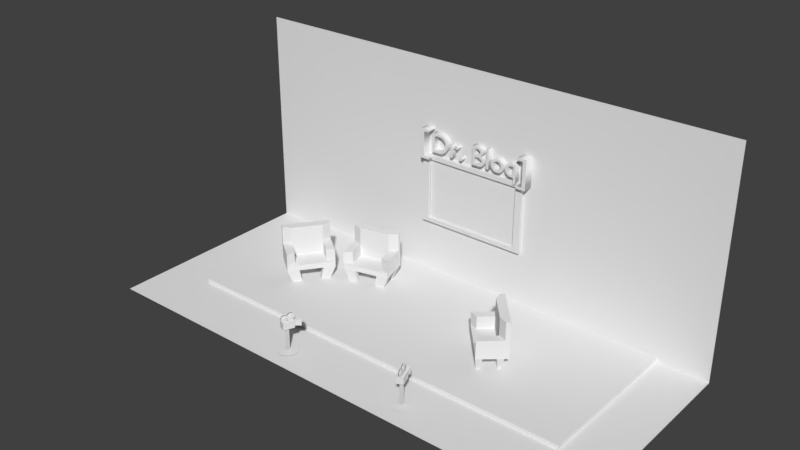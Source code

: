 # Source: Dr._Bloq_Set.blend  (saved by Blender 2.79.0; exported with 4.5.12 LTS)
import bpy
from mathutils import Matrix  # noqa: F401  (used for matrix-valued properties, if any)

bpy.ops.wm.read_factory_settings(use_empty=True)
scene = bpy.context.scene
scene.name = 'Scene'

# ---- collections
col_collection_1 = bpy.data.collections.new('Collection 1'); scene.collection.children.link(col_collection_1)
col_collection_2 = bpy.data.collections.new('Collection 2'); scene.collection.children.link(col_collection_2)

# ---- world
world_world = bpy.data.worlds.new('World'); scene.world = world_world
world_world.color = (0.05088, 0.05088, 0.05088)
world_world.use_sun_shadow = False
world_world.sun_shadow_jitter_overblur = 0.0
world_world.cycles.sampling_method = 'MANUAL'

# ---- meshes
me_cube_003 = bpy.data.meshes.new('Cube.003')
me_cube_003.from_pydata([(-1.0, -1.166, -1.0), (-1.0, -1.166, 0.8643), (-1.0, 1.022, -1.0), (-1.0, 1.022, 0.8643), (1.0, -1.166, -1.0), (1.0, -1.166, 0.8643), (1.0, 1.022, -1.0), (1.0, 1.022, 0.8643), (0.0, -0.3567, -1.78), (0.0, -0.3567, -1.78), (0.0, -0.3567, -1.78), (0.0, -0.3567, -1.78), (0.0, -0.3567, -1.78), (0.0, -0.3567, -1.78), (0.0, -0.3567, -1.78), (0.0, -0.3567, -1.78)], [], [(0, 1, 3, 2), (2, 3, 7, 6), (6, 7, 5, 4), (4, 5, 1, 0), (2, 6, 4, 0), (7, 3, 1, 5), (8, 9, 11, 10), (10, 11, 15, 14), (14, 15, 13, 12), (12, 13, 9, 8), (10, 14, 12, 8), (15, 11, 9, 13)])
me_cube_003.use_remesh_preserve_volume = False
me_cube_003.use_remesh_preserve_attributes = False
me_cube_003.use_mirror_vertex_groups = False
me_cube_003.update()
me_cube_001 = bpy.data.meshes.new('Cube.001')
me_cube_001.from_pydata([(-1.243, -2.159, -1.0), (-1.243, -2.159, 1.0), (-1.243, 1.0, -1.0), (-1.243, 1.0, 1.0), (1.243, -2.159, -1.0), (1.243, -2.159, 1.0), (1.243, 1.0, -1.0), (1.243, 1.0, 1.0)], [], [(0, 1, 3, 2), (2, 3, 7, 6), (6, 7, 5, 4), (4, 5, 1, 0), (2, 6, 4, 0), (7, 3, 1, 5)])
me_cube_001.polygons.foreach_set('use_smooth', [True] * 6)
me_cube_001.use_remesh_preserve_volume = False
me_cube_001.use_remesh_preserve_attributes = False
me_cube_001.use_mirror_vertex_groups = False
me_cube_001.update()
me_cube_002 = bpy.data.meshes.new('Cube.002')
me_cube_002.from_pydata([(-1.0, -1.0, -1.0), (-1.0, -1.0, 1.0), (-1.0, 1.0, -1.0), (-1.0, 1.0, 1.0), (1.0, -1.0, -1.0), (1.0, -1.0, 1.0), (1.0, 1.0, -1.0), (1.0, 1.0, 1.0)], [], [(0, 1, 3, 2), (2, 3, 7, 6), (6, 7, 5, 4), (4, 5, 1, 0), (2, 6, 4, 0), (7, 3, 1, 5)])
me_cube_002.polygons.foreach_set('use_smooth', [True] * 6)
me_cube_002.use_remesh_preserve_volume = False
me_cube_002.use_remesh_preserve_attributes = False
me_cube_002.use_mirror_vertex_groups = False
me_cube_002.update()
me_cube_009 = bpy.data.meshes.new('Cube.009')
me_cube_009.from_pydata([(-0.6216, -1.0, -0.5808), (-0.6216, -1.0, 0.5808), (-1.0, 2.277, -1.0), (-1.0, 2.277, 1.0), (0.6216, -1.0, -0.5808), (0.6216, -1.0, 0.5808), (1.0, 2.277, -1.0), (1.0, 2.277, 1.0), (-1.0, -1.0, -1.0), (-1.0, -1.0, 1.0), (1.0, -1.0, 1.0), (1.0, -1.0, -1.0), (-0.3913, -1.404, -0.3656), (-0.3913, -1.404, 0.3656), (0.3913, -1.404, 0.3656), (0.3913, -1.404, -0.3656), (-1.0, 1.0, -1.0), (1.0, 1.0, -1.0), (1.0, -1.0, -1.0), (-1.0, -1.0, -1.0), (-0.9922, -2.9, -0.974), (-0.9922, -2.9, 0.974), (0.9922, -2.9, 0.974), (0.9922, -2.9, -0.974)], [], [(8, 9, 3, 2), (2, 3, 7, 6), (6, 7, 10, 11), (5, 1, 21, 22), (16, 17, 18, 19), (7, 3, 9, 10), (0, 1, 9, 8), (5, 4, 11, 10), (4, 0, 8, 11), (1, 5, 10, 9), (15, 14, 13, 12), (4, 5, 22, 23), (0, 4, 23, 20), (1, 0, 20, 21), (2, 6, 17, 16), (6, 11, 18, 17), (11, 8, 19, 18), (8, 2, 16, 19), (12, 13, 21, 20), (14, 15, 23, 22), (15, 12, 20, 23), (13, 14, 22, 21)])
me_cube_009.use_remesh_preserve_volume = False
me_cube_009.use_remesh_preserve_attributes = False
me_cube_009.use_mirror_vertex_groups = False
me_cube_009.update()
me_cylinder_003 = bpy.data.meshes.new('Cylinder.003')
me_cylinder_003.from_pydata([(0.0, 1.0, -1.0), (0.0, 1.0, 1.0), (0.1951, 0.9808, -1.0), (0.1951, 0.9808, 1.0), (0.3827, 0.9239, -1.0), (0.3827, 0.9239, 1.0), (0.5556, 0.8315, -1.0), (0.5556, 0.8315, 1.0), (0.7071, 0.7071, -1.0), (0.7071, 0.7071, 1.0), (0.8315, 0.5556, -1.0), (0.8315, 0.5556, 1.0), (0.9239, 0.3827, -1.0), (0.9239, 0.3827, 1.0), (0.9808, 0.1951, -1.0), (0.9808, 0.1951, 1.0), (1.0, 7.55e-08, -1.0), (1.0, 7.55e-08, 1.0), (0.9808, -0.1951, -1.0), (0.9808, -0.1951, 1.0), (0.9239, -0.3827, -1.0), (0.9239, -0.3827, 1.0), (0.8315, -0.5556, -1.0), (0.8315, -0.5556, 1.0), (0.7071, -0.7071, -1.0), (0.7071, -0.7071, 1.0), (0.5556, -0.8315, -1.0), (0.5556, -0.8315, 1.0), (0.3827, -0.9239, -1.0), (0.3827, -0.9239, 1.0), (0.1951, -0.9808, -1.0), (0.1951, -0.9808, 1.0), (-3.258e-07, -1.0, -1.0), (-3.258e-07, -1.0, 1.0), (-0.1951, -0.9808, -1.0), (-0.1951, -0.9808, 1.0), (-0.3827, -0.9239, -1.0), (-0.3827, -0.9239, 1.0), (-0.5556, -0.8315, -1.0), (-0.5556, -0.8315, 1.0), (-0.7071, -0.7071, -1.0), (-0.7071, -0.7071, 1.0), (-0.8315, -0.5556, -1.0), (-0.8315, -0.5556, 1.0), (-0.9239, -0.3827, -1.0), (-0.9239, -0.3827, 1.0), (-0.9808, -0.1951, -1.0), (-0.9808, -0.1951, 1.0), (-1.0, 9.656e-07, -1.0), (-1.0, 9.656e-07, 1.0), (-0.9808, 0.1951, -1.0), (-0.9808, 0.1951, 1.0), (-0.9239, 0.3827, -1.0), (-0.9239, 0.3827, 1.0), (-0.8315, 0.5556, -1.0), (-0.8315, 0.5556, 1.0), (-0.7071, 0.7071, -1.0), (-0.7071, 0.7071, 1.0), (-0.5556, 0.8315, -1.0), (-0.5556, 0.8315, 1.0), (-0.3827, 0.9239, -1.0), (-0.3827, 0.9239, 1.0), (-0.1951, 0.9808, -1.0), (-0.1951, 0.9808, 1.0), (-0.1591, -0.8616, -0.9986), (-0.1591, -0.8616, 1.001), (0.06855, -0.884, -0.9986), (0.06855, -0.884, 1.001), (0.2874, -0.9504, -0.9986), (0.2874, -0.9504, 1.001), (0.4891, -1.058, -0.9986), (0.4891, -1.058, 1.001), (0.6659, -1.203, -0.9986), (0.6659, -1.203, 1.001), (0.811, -1.38, -0.9986), (0.811, -1.38, 1.001), (0.9188, -1.582, -0.9986), (0.9188, -1.582, 1.001), (0.9852, -1.801, -0.9986), (0.9852, -1.801, 1.001), (1.008, -2.028, -0.9986), (1.008, -2.028, 1.001), (0.9852, -2.256, -0.9986), (0.9852, -2.256, 1.001), (0.9188, -2.475, -0.9986), (0.9188, -2.475, 1.001), (0.811, -2.676, -0.9986), (0.811, -2.676, 1.001), (0.6659, -2.853, -0.9986), (0.6659, -2.853, 1.001), (0.4891, -2.998, -0.9986), (0.4891, -2.998, 1.001), (0.2874, -3.106, -0.9986), (0.2874, -3.106, 1.001), (0.06855, -3.172, -0.9986), (0.06855, -3.172, 1.001), (-0.1591, -3.195, -0.9986), (-0.1591, -3.195, 1.001), (-0.3867, -3.172, -0.9986), (-0.3867, -3.172, 1.001), (-0.6055, -3.106, -0.9986), (-0.6055, -3.106, 1.001), (-0.8072, -2.998, -0.9986), (-0.8072, -2.998, 1.001), (-0.984, -2.853, -0.9986), (-0.984, -2.853, 1.001), (-1.129, -2.676, -0.9986), (-1.129, -2.676, 1.001), (-1.237, -2.475, -0.9986), (-1.237, -2.475, 1.001), (-1.303, -2.256, -0.9986), (-1.303, -2.256, 1.001), (-1.326, -2.028, -0.9986), (-1.326, -2.028, 1.001), (-1.303, -1.801, -0.9986), (-1.303, -1.801, 1.001), (-1.237, -1.582, -0.9986), (-1.237, -1.582, 1.001), (-1.129, -1.38, -0.9986), (-1.129, -1.38, 1.001), (-0.984, -1.203, -0.9986), (-0.984, -1.203, 1.001), (-0.8072, -1.058, -0.9986), (-0.8072, -1.058, 1.001), (-0.6055, -0.9504, -0.9986), (-0.6055, -0.9504, 1.001), (-0.3867, -0.884, -0.9986), (-0.3867, -0.884, 1.001)], [], [(0, 1, 3, 2), (2, 3, 5, 4), (4, 5, 7, 6), (6, 7, 9, 8), (8, 9, 11, 10), (10, 11, 13, 12), (12, 13, 15, 14), (14, 15, 17, 16), (16, 17, 19, 18), (18, 19, 21, 20), (20, 21, 23, 22), (22, 23, 25, 24), (24, 25, 27, 26), (26, 27, 29, 28), (28, 29, 31, 30), (30, 31, 33, 32), (32, 33, 35, 34), (34, 35, 37, 36), (36, 37, 39, 38), (38, 39, 41, 40), (40, 41, 43, 42), (42, 43, 45, 44), (44, 45, 47, 46), (46, 47, 49, 48), (48, 49, 51, 50), (50, 51, 53, 52), (52, 53, 55, 54), (54, 55, 57, 56), (56, 57, 59, 58), (58, 59, 61, 60), (3, 1, 63, 61, 59, 57, 55, 53, 51, 49, 47, 45, 43, 41, 39, 37, 35, 33, 31, 29, 27, 25, 23, 21, 19, 17, 15, 13, 11, 9, 7, 5), (60, 61, 63, 62), (62, 63, 1, 0), (0, 2, 4, 6, 8, 10, 12, 14, 16, 18, 20, 22, 24, 26, 28, 30, 32, 34, 36, 38, 40, 42, 44, 46, 48, 50, 52, 54, 56, 58, 60, 62), (64, 65, 67, 66), (66, 67, 69, 68), (68, 69, 71, 70), (70, 71, 73, 72), (72, 73, 75, 74), (74, 75, 77, 76), (76, 77, 79, 78), (78, 79, 81, 80), (80, 81, 83, 82), (82, 83, 85, 84), (84, 85, 87, 86), (86, 87, 89, 88), (88, 89, 91, 90), (90, 91, 93, 92), (92, 93, 95, 94), (94, 95, 97, 96), (96, 97, 99, 98), (98, 99, 101, 100), (100, 101, 103, 102), (102, 103, 105, 104), (104, 105, 107, 106), (106, 107, 109, 108), (108, 109, 111, 110), (110, 111, 113, 112), (112, 113, 115, 114), (114, 115, 117, 116), (116, 117, 119, 118), (118, 119, 121, 120), (120, 121, 123, 122), (122, 123, 125, 124), (67, 65, 127, 125, 123, 121, 119, 117, 115, 113, 111, 109, 107, 105, 103, 101, 99, 97, 95, 93, 91, 89, 87, 85, 83, 81, 79, 77, 75, 73, 71, 69), (124, 125, 127, 126), (126, 127, 65, 64), (64, 66, 68, 70, 72, 74, 76, 78, 80, 82, 84, 86, 88, 90, 92, 94, 96, 98, 100, 102, 104, 106, 108, 110, 112, 114, 116, 118, 120, 122, 124, 126)])
me_cylinder_003.polygons.foreach_set('use_smooth', [True] * 68)
me_cylinder_003.use_remesh_preserve_volume = False
me_cylinder_003.use_remesh_preserve_attributes = False
me_cylinder_003.use_mirror_vertex_groups = False
me_cylinder_003.update()
me_cylinder_000 = bpy.data.meshes.new('Cylinder.000')
me_cylinder_000.from_pydata([(0.0, 1.0, -1.0), (-3.128e-07, 0.1808, 1.0), (0.1951, 0.9808, -1.0), (0.03527, 0.1773, 1.0), (0.3827, 0.9239, -1.0), (0.06918, 0.167, 1.0), (0.5556, 0.8315, -1.0), (0.1004, 0.1503, 1.0), (0.7071, 0.7071, -1.0), (0.1278, 0.1278, 1.0), (0.8315, 0.5556, -1.0), (0.1503, 0.1004, 1.0), (0.9239, 0.3827, -1.0), (0.167, 0.06918, 1.0), (0.9808, 0.1951, -1.0), (0.1773, 0.03527, 1.0), (1.0, 7.55e-08, -1.0), (0.1808, -5.023e-08, 1.0), (0.9808, -0.1951, -1.0), (0.1773, -0.03527, 1.0), (0.9239, -0.3827, -1.0), (0.167, -0.06918, 1.0), (0.8315, -0.5556, -1.0), (0.1503, -0.1004, 1.0), (0.7071, -0.7071, -1.0), (0.1278, -0.1278, 1.0), (0.5556, -0.8315, -1.0), (0.1004, -0.1503, 1.0), (0.3827, -0.9239, -1.0), (0.06918, -0.167, 1.0), (0.1951, -0.9808, -1.0), (0.03527, -0.1773, 1.0), (-3.258e-07, -1.0, -1.0), (-7.438e-08, -0.1808, 1.0), (-0.1951, -0.9808, -1.0), (-0.03527, -0.1773, 1.0), (-0.3827, -0.9239, -1.0), (-0.06918, -0.167, 1.0), (-0.5556, -0.8315, -1.0), (-0.1004, -0.1503, 1.0), (-0.7071, -0.7071, -1.0), (-0.1278, -0.1278, 1.0), (-0.8315, -0.5556, -1.0), (-0.1503, -0.1004, 1.0), (-0.9239, -0.3827, -1.0), (-0.167, -0.06918, 1.0), (-0.9808, -0.1951, -1.0), (-0.1773, -0.03527, 1.0), (-1.0, 9.656e-07, -1.0), (-0.1808, 2.173e-07, 1.0), (-0.9808, 0.1951, -1.0), (-0.1773, 0.03527, 1.0), (-0.9239, 0.3827, -1.0), (-0.167, 0.06918, 1.0), (-0.8315, 0.5556, -1.0), (-0.1503, 0.1004, 1.0), (-0.7071, 0.7071, -1.0), (-0.1278, 0.1278, 1.0), (-0.5556, 0.8315, -1.0), (-0.1004, 0.1503, 1.0), (-0.3827, 0.9239, -1.0), (-0.06918, 0.167, 1.0), (-0.1951, 0.9808, -1.0), (-0.03527, 0.1773, 1.0), (0.1951, 0.9808, 1.0), (0.0, 1.0, 1.0), (0.3827, 0.9239, 1.0), (0.5556, 0.8315, 1.0), (0.7071, 0.7071, 1.0), (0.8315, 0.5556, 1.0), (0.9239, 0.3827, 1.0), (0.9808, 0.1951, 1.0), (1.0, 7.55e-08, 1.0), (0.9808, -0.1951, 1.0), (0.9239, -0.3827, 1.0), (0.8315, -0.5556, 1.0), (0.7071, -0.7071, 1.0), (0.5556, -0.8315, 1.0), (0.3827, -0.9239, 1.0), (0.1951, -0.9808, 1.0), (-3.258e-07, -1.0, 1.0), (-0.1951, -0.9808, 1.0), (-0.3827, -0.9239, 1.0), (-0.5556, -0.8315, 1.0), (-0.7071, -0.7071, 1.0), (-0.8315, -0.5556, 1.0), (-0.9239, -0.3827, 1.0), (-0.9808, -0.1951, 1.0), (-1.0, 9.656e-07, 1.0), (-0.9808, 0.1951, 1.0), (-0.9239, 0.3827, 1.0), (-0.8315, 0.5556, 1.0), (-0.7071, 0.7071, 1.0), (-0.5556, 0.8315, 1.0), (-0.3827, 0.9239, 1.0), (-0.1951, 0.9808, 1.0), (0.03527, 0.1773, 67.82), (-3.03e-07, 0.1808, 67.82), (0.06918, 0.167, 67.82), (0.1004, 0.1503, 67.82), (0.1278, 0.1278, 67.82), (0.1503, 0.1004, 67.82), (0.167, 0.06918, 67.82), (0.1773, 0.03527, 67.82), (0.1808, -5.023e-08, 67.82), (0.1773, -0.03527, 67.82), (0.167, -0.06918, 67.82), (0.1503, -0.1004, 67.82), (0.1278, -0.1278, 67.82), (0.1004, -0.1503, 67.82), (0.06918, -0.167, 67.82), (0.03527, -0.1773, 67.82), (-6.459e-08, -0.1808, 67.82), (-0.03527, -0.1773, 67.82), (-0.06918, -0.167, 67.82), (-0.1004, -0.1503, 67.82), (-0.1278, -0.1278, 67.82), (-0.1503, -0.1004, 67.82), (-0.167, -0.06918, 67.82), (-0.1773, -0.03527, 67.82), (-0.1808, 2.173e-07, 67.82), (-0.1773, 0.03527, 67.82), (-0.167, 0.06918, 67.82), (-0.1503, 0.1004, 67.82), (-0.1278, 0.1278, 67.82), (-0.1004, 0.1503, 67.82), (-0.06918, 0.167, 67.82), (-0.03527, 0.1773, 67.82)], [], [(0, 65, 64, 2), (2, 64, 66, 4), (4, 66, 67, 6), (6, 67, 68, 8), (8, 68, 69, 10), (10, 69, 70, 12), (12, 70, 71, 14), (14, 71, 72, 16), (16, 72, 73, 18), (18, 73, 74, 20), (20, 74, 75, 22), (22, 75, 76, 24), (24, 76, 77, 26), (26, 77, 78, 28), (28, 78, 79, 30), (30, 79, 80, 32), (32, 80, 81, 34), (34, 81, 82, 36), (36, 82, 83, 38), (38, 83, 84, 40), (40, 84, 85, 42), (42, 85, 86, 44), (44, 86, 87, 46), (46, 87, 88, 48), (48, 88, 89, 50), (50, 89, 90, 52), (52, 90, 91, 54), (54, 91, 92, 56), (56, 92, 93, 58), (58, 93, 94, 60), (53, 51, 121, 122), (60, 94, 95, 62), (62, 95, 65, 0), (0, 2, 4, 6, 8, 10, 12, 14, 16, 18, 20, 22, 24, 26, 28, 30, 32, 34, 36, 38, 40, 42, 44, 46, 48, 50, 52, 54, 56, 58, 60, 62), (1, 3, 64, 65), (3, 5, 66, 64), (5, 7, 67, 66), (7, 9, 68, 67), (9, 11, 69, 68), (11, 13, 70, 69), (13, 15, 71, 70), (15, 17, 72, 71), (17, 19, 73, 72), (19, 21, 74, 73), (21, 23, 75, 74), (23, 25, 76, 75), (25, 27, 77, 76), (27, 29, 78, 77), (29, 31, 79, 78), (31, 33, 80, 79), (33, 35, 81, 80), (35, 37, 82, 81), (37, 39, 83, 82), (39, 41, 84, 83), (41, 43, 85, 84), (43, 45, 86, 85), (45, 47, 87, 86), (47, 49, 88, 87), (49, 51, 89, 88), (51, 53, 90, 89), (53, 55, 91, 90), (55, 57, 92, 91), (57, 59, 93, 92), (59, 61, 94, 93), (61, 63, 95, 94), (63, 1, 65, 95), (96, 97, 127, 126, 125, 124, 123, 122, 121, 120, 119, 118, 117, 116, 115, 114, 113, 112, 111, 110, 109, 108, 107, 106, 105, 104, 103, 102, 101, 100, 99, 98), (27, 25, 108, 109), (55, 53, 122, 123), (29, 27, 109, 110), (3, 1, 97, 96), (57, 55, 123, 124), (31, 29, 110, 111), (5, 3, 96, 98), (59, 57, 124, 125), (33, 31, 111, 112), (7, 5, 98, 99), (61, 59, 125, 126), (35, 33, 112, 113), (9, 7, 99, 100), (63, 61, 126, 127), (37, 35, 113, 114), (11, 9, 100, 101), (1, 63, 127, 97), (39, 37, 114, 115), (13, 11, 101, 102), (41, 39, 115, 116), (15, 13, 102, 103), (43, 41, 116, 117), (17, 15, 103, 104), (45, 43, 117, 118), (19, 17, 104, 105), (47, 45, 118, 119), (21, 19, 105, 106), (49, 47, 119, 120), (23, 21, 106, 107), (51, 49, 120, 121), (25, 23, 107, 108)])
me_cylinder_000.polygons.foreach_set('use_smooth', [True] * 98)
me_cylinder_000.use_remesh_preserve_volume = False
me_cylinder_000.use_remesh_preserve_attributes = False
me_cylinder_000.use_mirror_vertex_groups = False
me_cylinder_000.update()
me_cube_008 = bpy.data.meshes.new('Cube.008')
me_cube_008.from_pydata([(-3.215, -1.633, -1.265), (-2.039, -1.014, -0.4529), (-3.215, 1.917, -1.265), (-2.039, 1.297, -0.4529), (3.523, -1.633, -1.265), (2.347, -1.014, -0.4529), (3.523, 1.917, -1.265), (2.347, 1.297, -0.4529), (-3.215, -1.633, -0.4529), (-3.215, 1.917, -0.4529), (3.523, 1.917, -0.4529), (3.523, -1.633, -0.4529), (-3.215, 0.1419, -1.265), (0.1538, 1.917, -1.265), (3.523, 0.1419, -1.265), (0.1538, -1.633, -1.265), (0.1538, 0.1419, -1.265), (-3.215, -0.7457, -1.265), (-1.531, 1.917, -1.265), (3.523, 1.029, -1.265), (1.838, -1.633, -1.265), (-3.215, 1.029, -1.265), (1.838, 1.917, -1.265), (3.523, -0.7457, -1.265), (-1.531, -1.633, -1.265), (0.1538, -0.7457, -1.265), (0.1538, 1.029, -1.265), (-1.531, 0.1419, -1.265), (1.838, 0.1419, -1.265), (1.838, 1.029, -1.265), (-1.531, 1.029, -1.265), (-1.531, -0.7457, -1.265), (1.838, -0.7457, -1.265), (-2.505, -0.9118, -3.068), (-2.505, -1.433, -3.068), (-1.175, 1.717, -3.068), (-2.505, 1.717, -3.068), (2.812, 1.195, -3.068), (2.812, 1.717, -3.068), (1.483, -1.433, -3.068), (2.812, -1.433, -3.068), (-2.505, 1.195, -3.068), (1.483, 1.717, -3.068), (2.812, -0.9118, -3.068), (-1.175, -1.433, -3.068), (1.483, 1.195, -3.068), (-1.175, 1.195, -3.068), (-1.175, -0.9118, -3.068), (1.483, -0.9118, -3.068), (-3.215, 1.917, 3.931), (3.523, 1.917, 3.931), (-2.039, 1.297, 3.931), (2.347, 1.297, 3.931), (-3.215, -1.633, 1.35), (-3.215, 1.917, 1.35), (3.523, 1.917, 1.35), (3.523, -1.633, 1.35), (-2.039, -1.014, 1.35), (-2.039, 1.297, 1.35), (2.347, 1.297, 1.35), (2.347, -1.014, 1.35), (-3.215, 2.536, -0.4529), (-3.215, 2.536, -1.265), (-1.531, 2.536, -1.265), (3.523, 2.536, -0.4529), (3.523, 2.536, -1.265), (1.838, 2.536, -1.265), (0.1538, 2.536, -1.265), (-3.215, 2.536, 3.931), (3.523, 2.536, 3.931)], [], [(0, 8, 9, 2, 21, 12, 17), (18, 2, 62, 63), (6, 10, 11, 4, 23, 14, 19), (4, 11, 8, 0, 24, 15, 20), (22, 6, 38, 42), (7, 3, 1, 5), (11, 10, 55, 56), (9, 3, 51, 49), (5, 11, 56, 60), (5, 1, 8, 11), (31, 25, 15, 24), (30, 26, 16, 27), (29, 19, 14, 28), (26, 29, 28, 16), (13, 22, 29, 26), (32, 23, 43, 48), (21, 30, 27, 12), (4, 20, 39, 40), (18, 13, 26, 30), (21, 2, 36, 41), (12, 27, 31, 17), (27, 16, 25, 31), (25, 32, 20, 15), (16, 28, 32, 25), (28, 14, 23, 32), (48, 43, 40, 39), (42, 38, 37, 45), (36, 35, 46, 41), (33, 47, 44, 34), (31, 24, 44, 47), (29, 22, 42, 45), (2, 18, 35, 36), (23, 4, 40, 43), (24, 0, 34, 44), (17, 31, 47, 33), (19, 29, 45, 37), (6, 19, 37, 38), (0, 17, 33, 34), (20, 32, 48, 39), (18, 30, 46, 35), (30, 21, 41, 46), (51, 52, 50, 49), (3, 7, 52, 51), (7, 10, 50, 52), (22, 13, 67, 66), (57, 58, 54, 53), (59, 60, 56, 55), (3, 9, 54, 58), (9, 8, 53, 54), (10, 7, 59, 55), (8, 1, 57, 53), (7, 5, 60, 59), (1, 3, 58, 57), (62, 61, 64, 65, 66, 67, 63), (64, 61, 68, 69), (9, 49, 68, 61), (13, 18, 63, 67), (6, 22, 66, 65), (10, 6, 65, 64), (2, 9, 61, 62), (49, 50, 69, 68), (50, 10, 64, 69)])
me_cube_008.use_remesh_preserve_volume = False
me_cube_008.use_remesh_preserve_attributes = False
me_cube_008.use_mirror_vertex_groups = False
me_cube_008.update()
me_cube_007 = bpy.data.meshes.new('Cube.007')
me_cube_007.from_pydata([(-3.275, -1.738, -1.265), (-2.099, -1.118, -0.4529), (-3.275, 1.812, -1.265), (-2.099, 1.193, -0.4529), (3.463, -1.738, -1.265), (2.287, -1.118, -0.4529), (3.463, 1.812, -1.265), (2.287, 1.193, -0.4529), (-3.275, -1.738, -0.4529), (-3.275, 1.812, -0.4529), (3.463, 1.812, -0.4529), (3.463, -1.738, -0.4529), (-3.275, 0.03724, -1.265), (0.09373, 1.812, -1.265), (3.463, 0.03724, -1.265), (0.09373, -1.738, -1.265), (0.09373, 0.03724, -1.265), (-3.275, -0.8503, -1.265), (-1.591, 1.812, -1.265), (3.463, 0.9248, -1.265), (1.778, -1.738, -1.265), (-3.275, 0.9248, -1.265), (1.778, 1.812, -1.265), (3.463, -0.8503, -1.265), (-1.591, -1.738, -1.265), (0.09373, -0.8503, -1.265), (0.09373, 0.9248, -1.265), (-1.591, 0.03724, -1.265), (1.778, 0.03724, -1.265), (1.778, 0.9248, -1.265), (-1.591, 0.9248, -1.265), (-1.591, -0.8503, -1.265), (1.778, -0.8503, -1.265), (-2.565, -1.016, -3.068), (-2.565, -1.537, -3.068), (-1.235, 1.612, -3.068), (-2.565, 1.612, -3.068), (2.752, 1.091, -3.068), (2.752, 1.612, -3.068), (1.423, -1.537, -3.068), (2.752, -1.537, -3.068), (-2.565, 1.091, -3.068), (1.423, 1.612, -3.068), (2.752, -1.016, -3.068), (-1.235, -1.537, -3.068), (1.423, 1.091, -3.068), (-1.235, 1.091, -3.068), (-1.235, -1.016, -3.068), (1.423, -1.016, -3.068), (-3.275, 1.812, 3.931), (3.463, 1.812, 3.931), (-2.099, 1.193, 3.931), (2.287, 1.193, 3.931), (-3.275, -1.738, 1.35), (-3.275, 1.812, 1.35), (3.463, 1.812, 1.35), (3.463, -1.738, 1.35), (-2.099, -1.118, 1.35), (-2.099, 1.193, 1.35), (2.287, 1.193, 1.35), (2.287, -1.118, 1.35), (-3.275, 2.432, -0.4529), (-3.275, 2.432, -1.265), (-1.591, 2.432, -1.265), (3.463, 2.432, -0.4529), (3.463, 2.432, -1.265), (1.778, 2.432, -1.265), (0.09373, 2.432, -1.265), (-3.275, 2.432, 3.931), (3.463, 2.432, 3.931)], [], [(0, 8, 9, 2, 21, 12, 17), (18, 2, 62, 63), (6, 10, 11, 4, 23, 14, 19), (4, 11, 8, 0, 24, 15, 20), (22, 6, 38, 42), (7, 3, 1, 5), (11, 10, 55, 56), (9, 3, 51, 49), (5, 11, 56, 60), (5, 1, 8, 11), (31, 25, 15, 24), (30, 26, 16, 27), (29, 19, 14, 28), (26, 29, 28, 16), (13, 22, 29, 26), (32, 23, 43, 48), (21, 30, 27, 12), (4, 20, 39, 40), (18, 13, 26, 30), (21, 2, 36, 41), (12, 27, 31, 17), (27, 16, 25, 31), (25, 32, 20, 15), (16, 28, 32, 25), (28, 14, 23, 32), (48, 43, 40, 39), (42, 38, 37, 45), (36, 35, 46, 41), (33, 47, 44, 34), (31, 24, 44, 47), (29, 22, 42, 45), (2, 18, 35, 36), (23, 4, 40, 43), (24, 0, 34, 44), (17, 31, 47, 33), (19, 29, 45, 37), (6, 19, 37, 38), (0, 17, 33, 34), (20, 32, 48, 39), (18, 30, 46, 35), (30, 21, 41, 46), (51, 52, 50, 49), (3, 7, 52, 51), (7, 10, 50, 52), (22, 13, 67, 66), (57, 58, 54, 53), (59, 60, 56, 55), (3, 9, 54, 58), (9, 8, 53, 54), (10, 7, 59, 55), (8, 1, 57, 53), (7, 5, 60, 59), (1, 3, 58, 57), (62, 61, 64, 65, 66, 67, 63), (64, 61, 68, 69), (9, 49, 68, 61), (13, 18, 63, 67), (6, 22, 66, 65), (10, 6, 65, 64), (2, 9, 61, 62), (49, 50, 69, 68), (50, 10, 64, 69)])
me_cube_007.use_remesh_preserve_volume = False
me_cube_007.use_remesh_preserve_attributes = False
me_cube_007.use_mirror_vertex_groups = False
me_cube_007.update()
me_cube_004 = bpy.data.meshes.new('Cube.004')
me_cube_004.from_pydata([(-3.215, -1.633, -1.265), (-2.039, -1.014, -0.4529), (-3.215, 1.917, -1.265), (-2.039, 1.297, -0.4529), (3.523, -1.633, -1.265), (2.347, -1.014, -0.4529), (3.523, 1.917, -1.265), (2.347, 1.297, -0.4529), (-3.215, -1.633, -0.4529), (-3.215, 1.917, -0.4529), (3.523, 1.917, -0.4529), (3.523, -1.633, -0.4529), (-3.215, 0.1419, -1.265), (0.1538, 1.917, -1.265), (3.523, 0.1419, -1.265), (0.1538, -1.633, -1.265), (0.1538, 0.1419, -1.265), (-3.215, -0.7457, -1.265), (-1.531, 1.917, -1.265), (3.523, 1.029, -1.265), (1.838, -1.633, -1.265), (-3.215, 1.029, -1.265), (1.838, 1.917, -1.265), (3.523, -0.7457, -1.265), (-1.531, -1.633, -1.265), (0.1538, -0.7457, -1.265), (0.1538, 1.029, -1.265), (-1.531, 0.1419, -1.265), (1.838, 0.1419, -1.265), (1.838, 1.029, -1.265), (-1.531, 1.029, -1.265), (-1.531, -0.7457, -1.265), (1.838, -0.7457, -1.265), (-2.505, -0.9118, -3.068), (-2.505, -1.433, -3.068), (-1.175, 1.717, -3.068), (-2.505, 1.717, -3.068), (2.812, 1.195, -3.068), (2.812, 1.717, -3.068), (1.483, -1.433, -3.068), (2.812, -1.433, -3.068), (-2.505, 1.195, -3.068), (1.483, 1.717, -3.068), (2.812, -0.9118, -3.068), (-1.175, -1.433, -3.068), (1.483, 1.195, -3.068), (-1.175, 1.195, -3.068), (-1.175, -0.9118, -3.068), (1.483, -0.9118, -3.068), (-3.215, 1.917, 3.931), (3.523, 1.917, 3.931), (-2.039, 1.297, 3.931), (2.347, 1.297, 3.931), (-3.215, -1.633, 1.35), (-3.215, 1.917, 1.35), (3.523, 1.917, 1.35), (3.523, -1.633, 1.35), (-2.039, -1.014, 1.35), (-2.039, 1.297, 1.35), (2.347, 1.297, 1.35), (2.347, -1.014, 1.35), (-3.215, 2.536, -0.4529), (-3.215, 2.536, -1.265), (-1.531, 2.536, -1.265), (3.523, 2.536, -0.4529), (3.523, 2.536, -1.265), (1.838, 2.536, -1.265), (0.1538, 2.536, -1.265), (-3.215, 2.536, 3.931), (3.523, 2.536, 3.931)], [], [(0, 8, 9, 2, 21, 12, 17), (18, 2, 62, 63), (6, 10, 11, 4, 23, 14, 19), (4, 11, 8, 0, 24, 15, 20), (22, 6, 38, 42), (7, 3, 1, 5), (11, 10, 55, 56), (9, 3, 51, 49), (5, 11, 56, 60), (5, 1, 8, 11), (31, 25, 15, 24), (30, 26, 16, 27), (29, 19, 14, 28), (26, 29, 28, 16), (13, 22, 29, 26), (32, 23, 43, 48), (21, 30, 27, 12), (4, 20, 39, 40), (18, 13, 26, 30), (21, 2, 36, 41), (12, 27, 31, 17), (27, 16, 25, 31), (25, 32, 20, 15), (16, 28, 32, 25), (28, 14, 23, 32), (48, 43, 40, 39), (42, 38, 37, 45), (36, 35, 46, 41), (33, 47, 44, 34), (31, 24, 44, 47), (29, 22, 42, 45), (2, 18, 35, 36), (23, 4, 40, 43), (24, 0, 34, 44), (17, 31, 47, 33), (19, 29, 45, 37), (6, 19, 37, 38), (0, 17, 33, 34), (20, 32, 48, 39), (18, 30, 46, 35), (30, 21, 41, 46), (51, 52, 50, 49), (3, 7, 52, 51), (7, 10, 50, 52), (22, 13, 67, 66), (57, 58, 54, 53), (59, 60, 56, 55), (3, 9, 54, 58), (9, 8, 53, 54), (10, 7, 59, 55), (8, 1, 57, 53), (7, 5, 60, 59), (1, 3, 58, 57), (62, 61, 64, 65, 66, 67, 63), (64, 61, 68, 69), (9, 49, 68, 61), (13, 18, 63, 67), (6, 22, 66, 65), (10, 6, 65, 64), (2, 9, 61, 62), (49, 50, 69, 68), (50, 10, 64, 69)])
me_cube_004.use_remesh_preserve_volume = False
me_cube_004.use_remesh_preserve_attributes = False
me_cube_004.use_mirror_vertex_groups = False
me_cube_004.update()
me_circle_002 = bpy.data.meshes.new('Circle.002')
me_circle_002.from_pydata([(0.0, 1.0, 0.0), (-0.1951, 0.9808, 0.0), (-0.3827, 0.9239, 0.0), (-0.5556, 0.8315, 0.0), (-0.7071, 0.7071, 0.0), (-0.8315, 0.5556, 0.0), (-0.9239, 0.3827, 0.0), (-0.9808, 0.1951, 0.0), (-1.0, 7.55e-08, 0.0), (-0.9808, -0.1951, 0.0), (-0.9239, -0.3827, 0.0), (-0.8315, -0.5556, 0.0), (-0.7071, -0.7071, 0.0), (-0.5556, -0.8315, 0.0), (-0.3827, -0.9239, 0.0), (-0.1951, -0.9808, 0.0), (3.258e-07, -1.0, 0.0), (0.1951, -0.9808, 0.0), (0.3827, -0.9239, 0.0), (0.5556, -0.8315, 0.0), (0.7071, -0.7071, 0.0), (0.8315, -0.5556, 0.0), (0.9239, -0.3827, 0.0), (0.9808, -0.1951, 0.0), (1.0, 9.656e-07, 0.0), (0.9808, 0.1951, 0.0), (0.9239, 0.3827, 0.0), (0.8315, 0.5556, 0.0), (0.7071, 0.7071, 0.0), (0.5556, 0.8315, 0.0), (0.3827, 0.9239, 0.0), (0.1951, 0.9808, 0.0)], [(1, 0), (2, 1), (3, 2), (4, 3), (5, 4), (6, 5), (7, 6), (8, 7), (9, 8), (10, 9), (11, 10), (12, 11), (13, 12), (14, 13), (15, 14), (16, 15), (17, 16), (18, 17), (19, 18), (20, 19), (21, 20), (22, 21), (23, 22), (24, 23), (25, 24), (26, 25), (27, 26), (28, 27), (29, 28), (30, 29), (31, 30), (0, 31)], [])
me_circle_002.use_remesh_preserve_volume = False
me_circle_002.use_remesh_preserve_attributes = False
me_circle_002.use_mirror_vertex_groups = False
me_circle_002.update()
me_cube_006 = bpy.data.meshes.new('Cube.006')
me_cube_006.from_pydata([(-0.8778, -1.0, -0.8778), (-0.8778, -1.0, 0.8778), (-1.0, 1.0, -1.0), (-1.0, 1.0, 1.0), (0.8778, -1.0, -0.8778), (0.8778, -1.0, 0.8778), (1.0, 1.0, -1.0), (1.0, 1.0, 1.0), (-1.0, -1.0, -1.0), (-1.0, -1.0, 1.0), (1.0, -1.0, 1.0), (1.0, -1.0, -1.0), (-0.8778, 0.6935, -0.8778), (-0.8778, 0.6935, 0.8778), (0.8778, 0.6935, 0.8778), (0.8778, 0.6935, -0.8778)], [], [(8, 9, 3, 2), (2, 3, 7, 6), (6, 7, 10, 11), (1, 0, 12, 13), (2, 6, 11, 8), (7, 3, 9, 10), (0, 1, 9, 8), (5, 4, 11, 10), (4, 0, 8, 11), (1, 5, 10, 9), (15, 14, 13, 12), (5, 1, 13, 14), (4, 5, 14, 15), (0, 4, 15, 12)])
me_cube_006.use_remesh_preserve_volume = False
me_cube_006.use_remesh_preserve_attributes = False
me_cube_006.use_mirror_vertex_groups = False
me_cube_006.update()
me_plane = bpy.data.meshes.new('Plane')
me_plane.from_pydata([(-4.181, -2.078, 4.714e-08), (2.671, -2.078, 4.714e-08), (-4.181, 2.288, -5.631e-08), (2.671, 2.288, -5.631e-08)], [], [(0, 1, 3, 2)])
me_plane.polygons.foreach_set('use_smooth', [True] * 1)
me_plane.use_remesh_preserve_volume = False
me_plane.use_remesh_preserve_attributes = False
me_plane.use_mirror_vertex_groups = False
me_plane.update()
me_circle_001 = bpy.data.meshes.new('Circle.001')
me_circle_001.from_pydata([(0.0, 1.0, 0.0), (-0.1951, 0.9808, 0.0), (-0.3827, 0.9239, 0.0), (-0.5556, 0.8315, 0.0), (-0.7071, 0.7071, 0.0), (-0.8315, 0.5556, 0.0), (-0.9239, 0.3827, 0.0), (-0.9808, 0.1951, 0.0), (-1.0, 7.55e-08, 0.0), (-0.9808, -0.1951, 0.0), (-0.9239, -0.3827, 0.0), (-0.8315, -0.5556, 0.0), (-0.7071, -0.7071, 0.0), (-0.5556, -0.8315, 0.0), (-0.3827, -0.9239, 0.0), (-0.1951, -0.9808, 0.0), (3.258e-07, -1.0, 0.0), (0.1951, -0.9808, 0.0), (0.3827, -0.9239, 0.0), (0.5556, -0.8315, 0.0), (0.7071, -0.7071, 0.0), (0.8315, -0.5556, 0.0), (0.9239, -0.3827, 0.0), (0.9808, -0.1951, 0.0), (1.0, 9.656e-07, 0.0), (0.9808, 0.1951, 0.0), (0.9239, 0.3827, 0.0), (0.8315, 0.5556, 0.0), (0.7071, 0.7071, 0.0), (0.5556, 0.8315, 0.0), (0.3827, 0.9239, 0.0), (0.1951, 0.9808, 0.0)], [(1, 0), (2, 1), (3, 2), (4, 3), (5, 4), (6, 5), (7, 6), (8, 7), (9, 8), (10, 9), (11, 10), (12, 11), (13, 12), (14, 13), (15, 14), (16, 15), (17, 16), (18, 17), (19, 18), (20, 19), (21, 20), (22, 21), (23, 22), (24, 23), (25, 24), (26, 25), (27, 26), (28, 27), (29, 28), (30, 29), (31, 30), (0, 31)], [])
me_circle_001.use_remesh_preserve_volume = False
me_circle_001.use_remesh_preserve_attributes = False
me_circle_001.use_mirror_vertex_groups = False
me_circle_001.update()
me_cube = bpy.data.meshes.new('Cube')
me_cube.from_pydata([(-0.6216, -1.0, -0.5808), (-0.6216, -1.0, 0.5808), (-1.0, 2.277, -1.0), (-1.0, 2.277, 1.0), (0.6216, -1.0, -0.5808), (0.6216, -1.0, 0.5808), (1.0, 2.277, -1.0), (1.0, 2.277, 1.0), (-1.0, -1.0, -1.0), (-1.0, -1.0, 1.0), (1.0, -1.0, 1.0), (1.0, -1.0, -1.0), (-0.3913, -1.404, -0.3656), (-0.3913, -1.404, 0.3656), (0.3913, -1.404, 0.3656), (0.3913, -1.404, -0.3656), (-1.0, 1.0, -1.0), (1.0, 1.0, -1.0), (1.0, -1.0, -1.0), (-1.0, -1.0, -1.0), (-0.9922, -2.9, -0.974), (-0.9922, -2.9, 0.974), (0.9922, -2.9, 0.974), (0.9922, -2.9, -0.974)], [], [(8, 9, 3, 2), (2, 3, 7, 6), (6, 7, 10, 11), (5, 1, 21, 22), (16, 17, 18, 19), (7, 3, 9, 10), (0, 1, 9, 8), (5, 4, 11, 10), (4, 0, 8, 11), (1, 5, 10, 9), (15, 14, 13, 12), (4, 5, 22, 23), (0, 4, 23, 20), (1, 0, 20, 21), (2, 6, 17, 16), (6, 11, 18, 17), (11, 8, 19, 18), (8, 2, 16, 19), (12, 13, 21, 20), (14, 15, 23, 22), (15, 12, 20, 23), (13, 14, 22, 21)])
me_cube.use_remesh_preserve_volume = False
me_cube.use_remesh_preserve_attributes = False
me_cube.use_mirror_vertex_groups = False
me_cube.update()
me_cylinder_002 = bpy.data.meshes.new('Cylinder.002')
me_cylinder_002.from_pydata([(0.0, 1.0, -1.0), (-3.128e-07, 0.1808, 1.0), (0.1951, 0.9808, -1.0), (0.03527, 0.1773, 1.0), (0.3827, 0.9239, -1.0), (0.06918, 0.167, 1.0), (0.5556, 0.8315, -1.0), (0.1004, 0.1503, 1.0), (0.7071, 0.7071, -1.0), (0.1278, 0.1278, 1.0), (0.8315, 0.5556, -1.0), (0.1503, 0.1004, 1.0), (0.9239, 0.3827, -1.0), (0.167, 0.06918, 1.0), (0.9808, 0.1951, -1.0), (0.1773, 0.03527, 1.0), (1.0, 7.55e-08, -1.0), (0.1808, -5.023e-08, 1.0), (0.9808, -0.1951, -1.0), (0.1773, -0.03527, 1.0), (0.9239, -0.3827, -1.0), (0.167, -0.06918, 1.0), (0.8315, -0.5556, -1.0), (0.1503, -0.1004, 1.0), (0.7071, -0.7071, -1.0), (0.1278, -0.1278, 1.0), (0.5556, -0.8315, -1.0), (0.1004, -0.1503, 1.0), (0.3827, -0.9239, -1.0), (0.06918, -0.167, 1.0), (0.1951, -0.9808, -1.0), (0.03527, -0.1773, 1.0), (-3.258e-07, -1.0, -1.0), (-7.438e-08, -0.1808, 1.0), (-0.1951, -0.9808, -1.0), (-0.03527, -0.1773, 1.0), (-0.3827, -0.9239, -1.0), (-0.06918, -0.167, 1.0), (-0.5556, -0.8315, -1.0), (-0.1004, -0.1503, 1.0), (-0.7071, -0.7071, -1.0), (-0.1278, -0.1278, 1.0), (-0.8315, -0.5556, -1.0), (-0.1503, -0.1004, 1.0), (-0.9239, -0.3827, -1.0), (-0.167, -0.06918, 1.0), (-0.9808, -0.1951, -1.0), (-0.1773, -0.03527, 1.0), (-1.0, 9.656e-07, -1.0), (-0.1808, 2.173e-07, 1.0), (-0.9808, 0.1951, -1.0), (-0.1773, 0.03527, 1.0), (-0.9239, 0.3827, -1.0), (-0.167, 0.06918, 1.0), (-0.8315, 0.5556, -1.0), (-0.1503, 0.1004, 1.0), (-0.7071, 0.7071, -1.0), (-0.1278, 0.1278, 1.0), (-0.5556, 0.8315, -1.0), (-0.1004, 0.1503, 1.0), (-0.3827, 0.9239, -1.0), (-0.06918, 0.167, 1.0), (-0.1951, 0.9808, -1.0), (-0.03527, 0.1773, 1.0), (0.1951, 0.9808, 1.0), (0.0, 1.0, 1.0), (0.3827, 0.9239, 1.0), (0.5556, 0.8315, 1.0), (0.7071, 0.7071, 1.0), (0.8315, 0.5556, 1.0), (0.9239, 0.3827, 1.0), (0.9808, 0.1951, 1.0), (1.0, 7.55e-08, 1.0), (0.9808, -0.1951, 1.0), (0.9239, -0.3827, 1.0), (0.8315, -0.5556, 1.0), (0.7071, -0.7071, 1.0), (0.5556, -0.8315, 1.0), (0.3827, -0.9239, 1.0), (0.1951, -0.9808, 1.0), (-3.258e-07, -1.0, 1.0), (-0.1951, -0.9808, 1.0), (-0.3827, -0.9239, 1.0), (-0.5556, -0.8315, 1.0), (-0.7071, -0.7071, 1.0), (-0.8315, -0.5556, 1.0), (-0.9239, -0.3827, 1.0), (-0.9808, -0.1951, 1.0), (-1.0, 9.656e-07, 1.0), (-0.9808, 0.1951, 1.0), (-0.9239, 0.3827, 1.0), (-0.8315, 0.5556, 1.0), (-0.7071, 0.7071, 1.0), (-0.5556, 0.8315, 1.0), (-0.3827, 0.9239, 1.0), (-0.1951, 0.9808, 1.0), (0.03527, 0.1773, 67.82), (-3.03e-07, 0.1808, 67.82), (0.06918, 0.167, 67.82), (0.1004, 0.1503, 67.82), (0.1278, 0.1278, 67.82), (0.1503, 0.1004, 67.82), (0.167, 0.06918, 67.82), (0.1773, 0.03527, 67.82), (0.1808, -5.023e-08, 67.82), (0.1773, -0.03527, 67.82), (0.167, -0.06918, 67.82), (0.1503, -0.1004, 67.82), (0.1278, -0.1278, 67.82), (0.1004, -0.1503, 67.82), (0.06918, -0.167, 67.82), (0.03527, -0.1773, 67.82), (-6.459e-08, -0.1808, 67.82), (-0.03527, -0.1773, 67.82), (-0.06918, -0.167, 67.82), (-0.1004, -0.1503, 67.82), (-0.1278, -0.1278, 67.82), (-0.1503, -0.1004, 67.82), (-0.167, -0.06918, 67.82), (-0.1773, -0.03527, 67.82), (-0.1808, 2.173e-07, 67.82), (-0.1773, 0.03527, 67.82), (-0.167, 0.06918, 67.82), (-0.1503, 0.1004, 67.82), (-0.1278, 0.1278, 67.82), (-0.1004, 0.1503, 67.82), (-0.06918, 0.167, 67.82), (-0.03527, 0.1773, 67.82)], [], [(0, 65, 64, 2), (2, 64, 66, 4), (4, 66, 67, 6), (6, 67, 68, 8), (8, 68, 69, 10), (10, 69, 70, 12), (12, 70, 71, 14), (14, 71, 72, 16), (16, 72, 73, 18), (18, 73, 74, 20), (20, 74, 75, 22), (22, 75, 76, 24), (24, 76, 77, 26), (26, 77, 78, 28), (28, 78, 79, 30), (30, 79, 80, 32), (32, 80, 81, 34), (34, 81, 82, 36), (36, 82, 83, 38), (38, 83, 84, 40), (40, 84, 85, 42), (42, 85, 86, 44), (44, 86, 87, 46), (46, 87, 88, 48), (48, 88, 89, 50), (50, 89, 90, 52), (52, 90, 91, 54), (54, 91, 92, 56), (56, 92, 93, 58), (58, 93, 94, 60), (53, 51, 121, 122), (60, 94, 95, 62), (62, 95, 65, 0), (0, 2, 4, 6, 8, 10, 12, 14, 16, 18, 20, 22, 24, 26, 28, 30, 32, 34, 36, 38, 40, 42, 44, 46, 48, 50, 52, 54, 56, 58, 60, 62), (1, 3, 64, 65), (3, 5, 66, 64), (5, 7, 67, 66), (7, 9, 68, 67), (9, 11, 69, 68), (11, 13, 70, 69), (13, 15, 71, 70), (15, 17, 72, 71), (17, 19, 73, 72), (19, 21, 74, 73), (21, 23, 75, 74), (23, 25, 76, 75), (25, 27, 77, 76), (27, 29, 78, 77), (29, 31, 79, 78), (31, 33, 80, 79), (33, 35, 81, 80), (35, 37, 82, 81), (37, 39, 83, 82), (39, 41, 84, 83), (41, 43, 85, 84), (43, 45, 86, 85), (45, 47, 87, 86), (47, 49, 88, 87), (49, 51, 89, 88), (51, 53, 90, 89), (53, 55, 91, 90), (55, 57, 92, 91), (57, 59, 93, 92), (59, 61, 94, 93), (61, 63, 95, 94), (63, 1, 65, 95), (96, 97, 127, 126, 125, 124, 123, 122, 121, 120, 119, 118, 117, 116, 115, 114, 113, 112, 111, 110, 109, 108, 107, 106, 105, 104, 103, 102, 101, 100, 99, 98), (27, 25, 108, 109), (55, 53, 122, 123), (29, 27, 109, 110), (3, 1, 97, 96), (57, 55, 123, 124), (31, 29, 110, 111), (5, 3, 96, 98), (59, 57, 124, 125), (33, 31, 111, 112), (7, 5, 98, 99), (61, 59, 125, 126), (35, 33, 112, 113), (9, 7, 99, 100), (63, 61, 126, 127), (37, 35, 113, 114), (11, 9, 100, 101), (1, 63, 127, 97), (39, 37, 114, 115), (13, 11, 101, 102), (41, 39, 115, 116), (15, 13, 102, 103), (43, 41, 116, 117), (17, 15, 103, 104), (45, 43, 117, 118), (19, 17, 104, 105), (47, 45, 118, 119), (21, 19, 105, 106), (49, 47, 119, 120), (23, 21, 106, 107), (51, 49, 120, 121), (25, 23, 107, 108)])
me_cylinder_002.polygons.foreach_set('use_smooth', [True] * 98)
me_cylinder_002.use_remesh_preserve_volume = False
me_cylinder_002.use_remesh_preserve_attributes = False
me_cylinder_002.use_mirror_vertex_groups = False
me_cylinder_002.update()
me_cylinder_001 = bpy.data.meshes.new('Cylinder.001')
me_cylinder_001.from_pydata([(0.0, 1.0, -1.0), (0.0, 1.0, 1.0), (0.1951, 0.9808, -1.0), (0.1951, 0.9808, 1.0), (0.3827, 0.9239, -1.0), (0.3827, 0.9239, 1.0), (0.5556, 0.8315, -1.0), (0.5556, 0.8315, 1.0), (0.7071, 0.7071, -1.0), (0.7071, 0.7071, 1.0), (0.8315, 0.5556, -1.0), (0.8315, 0.5556, 1.0), (0.9239, 0.3827, -1.0), (0.9239, 0.3827, 1.0), (0.9808, 0.1951, -1.0), (0.9808, 0.1951, 1.0), (1.0, 7.55e-08, -1.0), (1.0, 7.55e-08, 1.0), (0.9808, -0.1951, -1.0), (0.9808, -0.1951, 1.0), (0.9239, -0.3827, -1.0), (0.9239, -0.3827, 1.0), (0.8315, -0.5556, -1.0), (0.8315, -0.5556, 1.0), (0.7071, -0.7071, -1.0), (0.7071, -0.7071, 1.0), (0.5556, -0.8315, -1.0), (0.5556, -0.8315, 1.0), (0.3827, -0.9239, -1.0), (0.3827, -0.9239, 1.0), (0.1951, -0.9808, -1.0), (0.1951, -0.9808, 1.0), (-3.258e-07, -1.0, -1.0), (-3.258e-07, -1.0, 1.0), (-0.1951, -0.9808, -1.0), (-0.1951, -0.9808, 1.0), (-0.3827, -0.9239, -1.0), (-0.3827, -0.9239, 1.0), (-0.5556, -0.8315, -1.0), (-0.5556, -0.8315, 1.0), (-0.7071, -0.7071, -1.0), (-0.7071, -0.7071, 1.0), (-0.8315, -0.5556, -1.0), (-0.8315, -0.5556, 1.0), (-0.9239, -0.3827, -1.0), (-0.9239, -0.3827, 1.0), (-0.9808, -0.1951, -1.0), (-0.9808, -0.1951, 1.0), (-1.0, 9.656e-07, -1.0), (-1.0, 9.656e-07, 1.0), (-0.9808, 0.1951, -1.0), (-0.9808, 0.1951, 1.0), (-0.9239, 0.3827, -1.0), (-0.9239, 0.3827, 1.0), (-0.8315, 0.5556, -1.0), (-0.8315, 0.5556, 1.0), (-0.7071, 0.7071, -1.0), (-0.7071, 0.7071, 1.0), (-0.5556, 0.8315, -1.0), (-0.5556, 0.8315, 1.0), (-0.3827, 0.9239, -1.0), (-0.3827, 0.9239, 1.0), (-0.1951, 0.9808, -1.0), (-0.1951, 0.9808, 1.0), (-0.1591, -0.8616, -0.9986), (-0.1591, -0.8616, 1.001), (0.06855, -0.884, -0.9986), (0.06855, -0.884, 1.001), (0.2874, -0.9504, -0.9986), (0.2874, -0.9504, 1.001), (0.4891, -1.058, -0.9986), (0.4891, -1.058, 1.001), (0.6659, -1.203, -0.9986), (0.6659, -1.203, 1.001), (0.811, -1.38, -0.9986), (0.811, -1.38, 1.001), (0.9188, -1.582, -0.9986), (0.9188, -1.582, 1.001), (0.9852, -1.801, -0.9986), (0.9852, -1.801, 1.001), (1.008, -2.028, -0.9986), (1.008, -2.028, 1.001), (0.9852, -2.256, -0.9986), (0.9852, -2.256, 1.001), (0.9188, -2.475, -0.9986), (0.9188, -2.475, 1.001), (0.811, -2.676, -0.9986), (0.811, -2.676, 1.001), (0.6659, -2.853, -0.9986), (0.6659, -2.853, 1.001), (0.4891, -2.998, -0.9986), (0.4891, -2.998, 1.001), (0.2874, -3.106, -0.9986), (0.2874, -3.106, 1.001), (0.06855, -3.172, -0.9986), (0.06855, -3.172, 1.001), (-0.1591, -3.195, -0.9986), (-0.1591, -3.195, 1.001), (-0.3867, -3.172, -0.9986), (-0.3867, -3.172, 1.001), (-0.6055, -3.106, -0.9986), (-0.6055, -3.106, 1.001), (-0.8072, -2.998, -0.9986), (-0.8072, -2.998, 1.001), (-0.984, -2.853, -0.9986), (-0.984, -2.853, 1.001), (-1.129, -2.676, -0.9986), (-1.129, -2.676, 1.001), (-1.237, -2.475, -0.9986), (-1.237, -2.475, 1.001), (-1.303, -2.256, -0.9986), (-1.303, -2.256, 1.001), (-1.326, -2.028, -0.9986), (-1.326, -2.028, 1.001), (-1.303, -1.801, -0.9986), (-1.303, -1.801, 1.001), (-1.237, -1.582, -0.9986), (-1.237, -1.582, 1.001), (-1.129, -1.38, -0.9986), (-1.129, -1.38, 1.001), (-0.984, -1.203, -0.9986), (-0.984, -1.203, 1.001), (-0.8072, -1.058, -0.9986), (-0.8072, -1.058, 1.001), (-0.6055, -0.9504, -0.9986), (-0.6055, -0.9504, 1.001), (-0.3867, -0.884, -0.9986), (-0.3867, -0.884, 1.001)], [], [(0, 1, 3, 2), (2, 3, 5, 4), (4, 5, 7, 6), (6, 7, 9, 8), (8, 9, 11, 10), (10, 11, 13, 12), (12, 13, 15, 14), (14, 15, 17, 16), (16, 17, 19, 18), (18, 19, 21, 20), (20, 21, 23, 22), (22, 23, 25, 24), (24, 25, 27, 26), (26, 27, 29, 28), (28, 29, 31, 30), (30, 31, 33, 32), (32, 33, 35, 34), (34, 35, 37, 36), (36, 37, 39, 38), (38, 39, 41, 40), (40, 41, 43, 42), (42, 43, 45, 44), (44, 45, 47, 46), (46, 47, 49, 48), (48, 49, 51, 50), (50, 51, 53, 52), (52, 53, 55, 54), (54, 55, 57, 56), (56, 57, 59, 58), (58, 59, 61, 60), (3, 1, 63, 61, 59, 57, 55, 53, 51, 49, 47, 45, 43, 41, 39, 37, 35, 33, 31, 29, 27, 25, 23, 21, 19, 17, 15, 13, 11, 9, 7, 5), (60, 61, 63, 62), (62, 63, 1, 0), (0, 2, 4, 6, 8, 10, 12, 14, 16, 18, 20, 22, 24, 26, 28, 30, 32, 34, 36, 38, 40, 42, 44, 46, 48, 50, 52, 54, 56, 58, 60, 62), (64, 65, 67, 66), (66, 67, 69, 68), (68, 69, 71, 70), (70, 71, 73, 72), (72, 73, 75, 74), (74, 75, 77, 76), (76, 77, 79, 78), (78, 79, 81, 80), (80, 81, 83, 82), (82, 83, 85, 84), (84, 85, 87, 86), (86, 87, 89, 88), (88, 89, 91, 90), (90, 91, 93, 92), (92, 93, 95, 94), (94, 95, 97, 96), (96, 97, 99, 98), (98, 99, 101, 100), (100, 101, 103, 102), (102, 103, 105, 104), (104, 105, 107, 106), (106, 107, 109, 108), (108, 109, 111, 110), (110, 111, 113, 112), (112, 113, 115, 114), (114, 115, 117, 116), (116, 117, 119, 118), (118, 119, 121, 120), (120, 121, 123, 122), (122, 123, 125, 124), (67, 65, 127, 125, 123, 121, 119, 117, 115, 113, 111, 109, 107, 105, 103, 101, 99, 97, 95, 93, 91, 89, 87, 85, 83, 81, 79, 77, 75, 73, 71, 69), (124, 125, 127, 126), (126, 127, 65, 64), (64, 66, 68, 70, 72, 74, 76, 78, 80, 82, 84, 86, 88, 90, 92, 94, 96, 98, 100, 102, 104, 106, 108, 110, 112, 114, 116, 118, 120, 122, 124, 126)])
me_cylinder_001.polygons.foreach_set('use_smooth', [True] * 68)
me_cylinder_001.use_remesh_preserve_volume = False
me_cylinder_001.use_remesh_preserve_attributes = False
me_cylinder_001.use_mirror_vertex_groups = False
me_cylinder_001.update()

# ---- curves / text
txt_text = bpy.data.curves.new('Text', 'FONT')
txt_text.dimensions = '2D'
txt_text.body = 'Dr. Bloq'
txt_text.use_path_clamp = True
txt_text.bevel_resolution = 0
txt_text.extrude = 0.08
txt_text_003 = bpy.data.curves.new('Text.003', 'FONT')
txt_text_003.dimensions = '2D'
txt_text_003.body = 'BloqTV'
txt_text_003.use_path_clamp = True
txt_text_003.bevel_resolution = 0
txt_text_003.extrude = 0.02
txt_text_001 = bpy.data.curves.new('Text.001', 'FONT')
txt_text_001.dimensions = '2D'
txt_text_001.body = '[         ]'
txt_text_001.use_path_clamp = True
txt_text_001.bevel_resolution = 0
txt_text_001.extrude = 0.2

# ---- objects
ob_stage = bpy.data.objects.new('Stage', me_cube_003)
ob_floor = bpy.data.objects.new('Floor', me_cube_001)
ob_backing = bpy.data.objects.new('Backing', me_cube_002)
ob_dr_bloq = bpy.data.objects.new('Dr Bloq', txt_text)
ob_camera_2 = bpy.data.objects.new('Camera 2', me_cube_009)
ob_film_reel_001 = bpy.data.objects.new('Film Reel.001', me_cylinder_003)
ob_camera_mount_001 = bpy.data.objects.new('Camera Mount.001', me_cylinder_000)
ob_chair_3 = bpy.data.objects.new('Chair 3', me_cube_008)
ob_chair_2 = bpy.data.objects.new('Chair 2', me_cube_007)
ob_chair_1 = bpy.data.objects.new('Chair 1', me_cube_004)
ob_tv = bpy.data.objects.new('TV', me_circle_002)
ob_tv_base = bpy.data.objects.new('TV Base', me_cube_006)
ob_tv_logo = bpy.data.objects.new('TV Logo', txt_text_003)
ob_tv_screen = bpy.data.objects.new('TV Screen', me_plane)
ob_stage_base = bpy.data.objects.new('Stage Base', me_circle_001)
ob_text = bpy.data.objects.new('Text', txt_text_001)
ob_camera_1 = bpy.data.objects.new('Camera 1', me_cube)
ob_camera_mount = bpy.data.objects.new('Camera Mount', me_cylinder_002)
ob_film_reel = bpy.data.objects.new('Film Reel', me_cylinder_001)

# ---- transforms, parenting, visibility, modifiers, constraints
ob_stage.parent = ob_stage_base
ob_stage.location = (0.0, -0.7701, 0.4714)
ob_stage.scale = (28.74, 10.3, 0.3763)
ob_stage.lineart.crease_threshold = 0.0
ob_floor.parent = ob_stage_base
ob_floor.location = (0.0, 0.0, 0.1097)
ob_floor.scale = (28.83, 9.662, 0.1)
ob_floor.lineart.crease_threshold = 0.0
ob_backing.parent = ob_stage_base
ob_backing.location = (0.0, 9.73, 15.89)
ob_backing.scale = (35.83, 0.1, 15.9)
ob_backing.lineart.crease_threshold = 0.0
ob_dr_bloq.parent = ob_stage_base
ob_dr_bloq.location = (-6.549, 9.251, 19.15)
ob_dr_bloq.rotation_euler = (1.571, 0.0, 0.0)
ob_dr_bloq.scale = (4.0, 4.0, 6.0)
ob_dr_bloq.lineart.crease_threshold = 0.0
ob_camera_2.location = (10.0, -17.0, 4.0)
ob_camera_2.rotation_euler = (0.0, -0.0, 3.476)
ob_camera_2.scale = (0.5, 0.4829, 0.5)
ob_camera_2.lineart.crease_threshold = 0.0
ob_film_reel_001.parent = ob_camera_2
ob_film_reel_001.matrix_parent_inverse = Matrix(((1.0, 0.0, 0.0, 0.9595), (0.0, 1.0, 0.0, 0.88), (0.0, 0.0, 1.0, -9.499), (0.0, 0.0, 0.0, 1.0)))
ob_film_reel_001.location = (-0.9843, 0.624, 11.21)
ob_film_reel_001.rotation_euler = (0.0, 1.571, 0.0)
ob_film_reel_001.scale = (0.9, 0.9, 0.3)
ob_film_reel_001.lineart.crease_threshold = 0.0
ob_camera_mount_001.parent = ob_camera_2
ob_camera_mount_001.matrix_parent_inverse = Matrix(((1.0, 0.0, 0.0, -0.0), (0.0, 1.0, 0.0, 0.5019), (0.0, 0.0, 1.0, -7.534), (0.0, 0.0, 0.0, 1.0)))
ob_camera_mount_001.location = (0.0, 0.361, 0.0)
ob_camera_mount_001.scale = (3.0, 3.0, 0.1)
ob_camera_mount_001.lineart.crease_threshold = 0.0
ob_chair_3.location = (12.14, -3.543, 3.848)
ob_chair_3.rotation_euler = (0.0, -0.0, -0.8479)
ob_chair_3.lineart.crease_threshold = 0.0
ob_chair_2.location = (-18.81, -2.833, 3.856)
ob_chair_2.rotation_euler = (0.0, -0.0, 0.9297)
ob_chair_2.lineart.crease_threshold = 0.0
ob_chair_1.location = (-11.42, 1.614, 3.785)
ob_chair_1.rotation_euler = (0.0, -0.0, 0.2575)
ob_chair_1.lineart.crease_threshold = 0.0
ob_tv.location = (0.0, 9.667, 13.4)
ob_tv.rotation_euler = (1.571, 0.0, 0.0)
ob_tv.scale = (2.0, 2.0, 1.0)
ob_tv.lineart.crease_threshold = 0.0
ob_tv_base.parent = ob_tv
ob_tv_base.matrix_parent_inverse = Matrix(((1.0, -0.0, 0.0, -0.0), (0.0, -4.371e-08, 1.0, -9.537), (0.0, -1.0, -4.47e-08, 0.302), (0.0, 0.0, 0.0, 1.0)))
ob_tv_base.location = (0.0, 0.0, 9.537)
ob_tv_base.scale = (4.0, 0.3, 2.5)
ob_tv_base.lineart.crease_threshold = 0.0
ob_tv_logo.parent = ob_tv
ob_tv_logo.matrix_parent_inverse = Matrix(((1.0, -0.0, 0.0, -0.0), (0.0, -4.371e-08, 1.0, -9.537), (0.0, -1.0, -4.47e-08, 0.302), (0.0, 0.0, 0.0, 1.0)))
ob_tv_logo.location = (-0.4474, -0.3471, 7.156)
ob_tv_logo.rotation_euler = (1.571, 0.0, 0.0)
ob_tv_logo.scale = (0.26, 0.22, 1.668)
ob_tv_logo.lineart.crease_threshold = 0.0
ob_tv_screen.parent = ob_tv
ob_tv_screen.matrix_parent_inverse = Matrix(((1.0, -0.0, 0.0, -0.0), (0.0, -4.371e-08, 1.0, -9.537), (0.0, -1.0, -4.47e-08, 0.302), (0.0, 0.0, 0.0, 1.0)))
ob_tv_screen.location = (0.7618, 0.1107, 9.383)
ob_tv_screen.rotation_euler = (1.571, 0.0, 0.0)
ob_tv_screen.lineart.crease_threshold = 0.0
ob_stage_base.location = (0.0, 0.0, 0.0)
ob_stage_base.lineart.crease_threshold = 0.0
ob_text.parent = ob_dr_bloq
ob_text.matrix_parent_inverse = Matrix(((0.3333, 0.0, 0.0, 1.837), (-7.947e-08, 0.0, 0.3333, -3.95), (3.553e-15, -0.329, -1.49e-08, 2.505), (0.0, 0.0, 0.0, 1.0)))
ob_text.location = (-6.838, 7.504, 11.82)
ob_text.rotation_euler = (1.571, 0.0, 0.0)
ob_text.scale = (4.211, 3.569, 1.9)
ob_text.lineart.crease_threshold = 0.0
ob_camera_1.location = (-8.059, -17.35, 4.031)
ob_camera_1.rotation_euler = (0.0, 0.0, 2.768)
ob_camera_1.scale = (0.5, 0.4829, 0.5)
ob_camera_1.lineart.crease_threshold = 0.0
ob_camera_mount.parent = ob_camera_1
ob_camera_mount.matrix_parent_inverse = Matrix(((1.0, 0.0, 0.0, -0.0), (0.0, 1.0, 0.0, 0.5019), (0.0, 0.0, 1.0, -7.534), (0.0, 0.0, 0.0, 1.0)))
ob_camera_mount.location = (0.0, 0.361, 0.0)
ob_camera_mount.scale = (3.0, 3.0, 0.1)
ob_camera_mount.lineart.crease_threshold = 0.0
ob_film_reel.parent = ob_camera_1
ob_film_reel.matrix_parent_inverse = Matrix(((1.0, 0.0, 0.0, 0.9595), (0.0, 1.0, 0.0, 0.88), (0.0, 0.0, 1.0, -9.499), (0.0, 0.0, 0.0, 1.0)))
ob_film_reel.location = (-0.9843, 0.624, 11.21)
ob_film_reel.rotation_euler = (0.0, 1.571, 0.0)
ob_film_reel.scale = (0.9, 0.9, 0.3)
ob_film_reel.lineart.crease_threshold = 0.0

# ---- collection membership
col_collection_1.objects.link(ob_stage)
col_collection_1.objects.link(ob_floor)
col_collection_1.objects.link(ob_backing)
col_collection_1.objects.link(ob_dr_bloq)
col_collection_2.objects.link(ob_camera_2)
col_collection_2.objects.link(ob_film_reel_001)
col_collection_2.objects.link(ob_camera_mount_001)
col_collection_2.objects.link(ob_chair_3)
col_collection_2.objects.link(ob_chair_2)
col_collection_2.objects.link(ob_chair_1)
col_collection_2.objects.link(ob_tv)
col_collection_2.objects.link(ob_tv_base)
col_collection_2.objects.link(ob_tv_logo)
col_collection_2.objects.link(ob_tv_screen)
col_collection_2.objects.link(ob_stage_base)
col_collection_2.objects.link(ob_text)
col_collection_2.objects.link(ob_camera_1)
col_collection_2.objects.link(ob_camera_mount)
col_collection_2.objects.link(ob_film_reel)

# ---- scene / render settings (as saved in the file)
scene.frame_start = 1; scene.frame_end = 250; scene.frame_set(0)
scene.render.engine = 'BLENDER_EEVEE_NEXT'
scene.render.resolution_percentage = 50
scene.render.dither_intensity = 0.0
scene.cycles.use_denoising = False
scene.cycles.samples = 128
scene.cycles.sampling_pattern = 'TABULATED_SOBOL'
scene.cycles.use_adaptive_sampling = False
scene.cycles.use_light_tree = False
scene.cycles.blur_glossy = 0.0
scene.cycles.sample_clamp_indirect = 0.0
scene.view_settings.view_transform = 'Standard'
bpy.context.view_layer.update()

# ---- added for rendering (the .blend has no active camera and no usable light): camera, sun
cam_auto = bpy.data.cameras.new('AutoCamera')
cam_auto.lens = 50.0
cam_auto.sensor_width = 36.0
cam_auto.clip_end = 1368.77
ob_auto_camera = bpy.data.objects.new('AutoCamera', cam_auto)
scene.collection.objects.link(ob_auto_camera)
ob_auto_camera.location = (77.9927, -99.1084, 78.1907)
ob_auto_camera.rotation_euler = (1.09748, -7.21219e-08, 0.694738)
scene.camera = ob_auto_camera
light_auto_sun = bpy.data.lights.new('AutoSun', 'SUN')
light_auto_sun.energy = 3.0
light_auto_sun.angle = 0.0523599
ob_auto_sun = bpy.data.objects.new('AutoSun', light_auto_sun)
scene.collection.objects.link(ob_auto_sun)
ob_auto_sun.rotation_euler = (0.872665, 0.174533, 0.523599)
bpy.context.view_layer.update()
